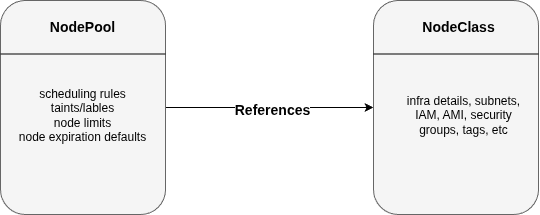

The diagram above was exported from draw.io. Its source (the exported page's mxGraphModel, read from the mxfile embedded in the PNG):
<mxGraphModel dx="742" dy="450" grid="0" gridSize="10" guides="1" tooltips="1" connect="1" arrows="1" fold="1" page="1" pageScale="1" pageWidth="850" pageHeight="1100" math="0" shadow="0">
  <root>
    <mxCell id="0" />
    <mxCell id="1" parent="0" />
    <mxCell id="3j68Bk1LFBv76zQq5ite-9" style="edgeStyle=orthogonalEdgeStyle;rounded=0;orthogonalLoop=1;jettySize=auto;html=1;entryX=0;entryY=0.5;entryDx=0;entryDy=0;" edge="1" parent="1" source="3j68Bk1LFBv76zQq5ite-1" target="3j68Bk1LFBv76zQq5ite-5">
      <mxGeometry relative="1" as="geometry" />
    </mxCell>
    <mxCell id="3j68Bk1LFBv76zQq5ite-12" value="&lt;b&gt;&lt;font style=&quot;font-size: 14px;&quot;&gt;References&lt;/font&gt;&lt;/b&gt;" style="edgeLabel;html=1;align=center;verticalAlign=middle;resizable=0;points=[];" vertex="1" connectable="0" parent="3j68Bk1LFBv76zQq5ite-9">
      <mxGeometry x="0.0192" y="-2" relative="1" as="geometry">
        <mxPoint as="offset" />
      </mxGeometry>
    </mxCell>
    <mxCell id="3j68Bk1LFBv76zQq5ite-1" value="" style="rounded=1;whiteSpace=wrap;html=1;fillColor=#f5f5f5;fontColor=#333333;strokeColor=#666666;" vertex="1" parent="1">
      <mxGeometry x="90" y="117" width="165" height="214" as="geometry" />
    </mxCell>
    <mxCell id="3j68Bk1LFBv76zQq5ite-3" value="" style="endArrow=none;html=1;rounded=0;exitX=0;exitY=0.25;exitDx=0;exitDy=0;entryX=1;entryY=0.25;entryDx=0;entryDy=0;" edge="1" parent="1" source="3j68Bk1LFBv76zQq5ite-1" target="3j68Bk1LFBv76zQq5ite-1">
      <mxGeometry width="50" height="50" relative="1" as="geometry">
        <mxPoint x="358" y="262" as="sourcePoint" />
        <mxPoint x="408" y="212" as="targetPoint" />
      </mxGeometry>
    </mxCell>
    <mxCell id="3j68Bk1LFBv76zQq5ite-5" value="" style="rounded=1;whiteSpace=wrap;html=1;fillColor=#f5f5f5;fontColor=#333333;strokeColor=#666666;" vertex="1" parent="1">
      <mxGeometry x="463" y="117" width="165" height="214" as="geometry" />
    </mxCell>
    <mxCell id="3j68Bk1LFBv76zQq5ite-6" value="" style="endArrow=none;html=1;rounded=0;exitX=0;exitY=0.25;exitDx=0;exitDy=0;entryX=1;entryY=0.25;entryDx=0;entryDy=0;" edge="1" parent="1" source="3j68Bk1LFBv76zQq5ite-5" target="3j68Bk1LFBv76zQq5ite-5">
      <mxGeometry width="50" height="50" relative="1" as="geometry">
        <mxPoint x="731" y="262" as="sourcePoint" />
        <mxPoint x="781" y="212" as="targetPoint" />
      </mxGeometry>
    </mxCell>
    <mxCell id="3j68Bk1LFBv76zQq5ite-7" value="&lt;b&gt;&lt;font style=&quot;font-size: 14px;&quot;&gt;NodePool&lt;/font&gt;&lt;/b&gt;" style="text;html=1;align=center;verticalAlign=middle;whiteSpace=wrap;rounded=0;" vertex="1" parent="1">
      <mxGeometry x="132.25" y="129" width="80.5" height="30" as="geometry" />
    </mxCell>
    <mxCell id="3j68Bk1LFBv76zQq5ite-8" value="&lt;b&gt;&lt;font style=&quot;font-size: 14px;&quot;&gt;NodeClass&lt;/font&gt;&lt;/b&gt;" style="text;html=1;align=center;verticalAlign=middle;whiteSpace=wrap;rounded=0;" vertex="1" parent="1">
      <mxGeometry x="508" y="129" width="80.5" height="30" as="geometry" />
    </mxCell>
    <mxCell id="3j68Bk1LFBv76zQq5ite-14" value="scheduling rules&lt;div&gt;taints/lables&lt;br&gt;node limits&lt;br&gt;node expiration defaults&lt;/div&gt;" style="text;html=1;align=center;verticalAlign=middle;whiteSpace=wrap;rounded=0;" vertex="1" parent="1">
      <mxGeometry x="105.25" y="193" width="134.5" height="78" as="geometry" />
    </mxCell>
    <mxCell id="3j68Bk1LFBv76zQq5ite-15" value="infra details, subnets, IAM, AMI, security groups, tags, etc" style="text;html=1;align=center;verticalAlign=middle;whiteSpace=wrap;rounded=0;" vertex="1" parent="1">
      <mxGeometry x="486" y="193" width="134.5" height="78" as="geometry" />
    </mxCell>
  </root>
</mxGraphModel>